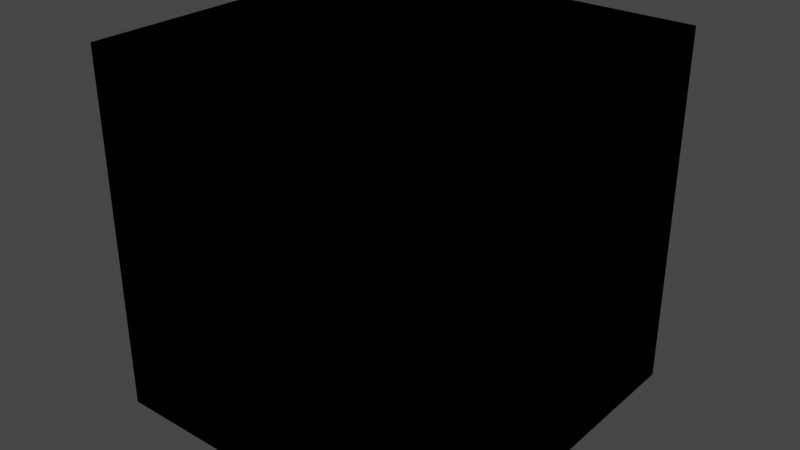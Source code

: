 # Source: VALORANT_Agent.blend  (saved by Blender 3.4.6; exported with 4.5.12 LTS)
import bpy
from mathutils import Matrix  # noqa: F401  (used for matrix-valued properties, if any)

bpy.ops.wm.read_factory_settings(use_empty=True)
scene = bpy.context.scene
scene.name = 'Scene'

# ---- collections
col_collection = bpy.data.collections.new('Collection'); scene.collection.children.link(col_collection)

# ---- materials (node trees are filled in below, after node groups)
mat_material = bpy.data.materials.new('Material')

# ---- node groups
ng_3p_character_mat_v5 = bpy.data.node_groups.new('3P_Character_Mat_V5', 'ShaderNodeTree')
_s = ng_3p_character_mat_v5.interface.new_socket(name='BSDF', in_out='OUTPUT', socket_type='NodeSocketShader')
_s = ng_3p_character_mat_v5.interface.new_socket(name='Combined Falloff Gradient', in_out='INPUT', socket_type='NodeSocketColor')
_s = ng_3p_character_mat_v5.interface.new_socket(name='Albedo', in_out='INPUT', socket_type='NodeSocketColor')
_s = ng_3p_character_mat_v5.interface.new_socket(name='MRAE', in_out='INPUT', socket_type='NodeSocketColor')
_s = ng_3p_character_mat_v5.interface.new_socket(name='Normal', in_out='INPUT', socket_type='NodeSocketColor')
_s = ng_3p_character_mat_v5.interface.new_socket(name='Emissive Brightness', in_out='INPUT', socket_type='NodeSocketFloat')
_s = ng_3p_character_mat_v5.interface.new_socket(name='Skin Intensity', in_out='INPUT', socket_type='NodeSocketFloat')
_s = ng_3p_character_mat_v5.interface.new_socket(name='RefractionDepthBias', in_out='INPUT', socket_type='NodeSocketFloat')
_s = ng_3p_character_mat_v5.interface.new_socket(name='Skin Undercolor', in_out='INPUT', socket_type='NodeSocketColor')
_N = ng_3p_character_mat_v5.nodes; _L = ng_3p_character_mat_v5.links
n0 = _N.new('NodeUndefined'); n0.name = 'Channel inverter'; n0.location = (-148, -914)
n1 = _N.new('NodeUndefined'); n1.name = 'Channel picker.001'; n1.location = (13, -283)
n2 = _N.new('NodeUndefined'); n2.name = 'Clamp texture'; n2.location = (289, -413)
n3 = _N.new('NodeUndefined'); n3.name = 'Channel picker.003'; n3.location = (3, -448)
n4 = _N.new('NodeUndefined'); n4.name = 'Grayscale color'; n4.location = (293, -560)
n5 = _N.new('NodeGroupOutput'); n5.name = 'Group Output'; n5.location = (2057, -6)
n6 = _N.new('NodeUndefined'); n6.name = 'Random walk'; n6.location = (1476, -761)
n7 = _N.new('NodeUndefined'); n7.name = 'Texture emission'; n7.location = (1473, -1020)
n8 = _N.new('NodeUndefined'); n8.name = 'Color correction'; n8.location = (-249, -164)
n9 = _N.new('NodeUndefined'); n9.name = 'Multiply texture.002'; n9.location = (1508, -55)
n10 = _N.new('NodeUndefined'); n10.name = 'Channel picker.002'; n10.location = (1287, -23)
n11 = _N.new('NodeUndefined'); n11.name = 'Color vertex attribute'; n11.location = (1050, -53)
n12 = _N.new('NodeUndefined'); n12.name = 'Universal material'; n12.location = (1782, -1)
n13 = _N.new('NodeGroupInput'); n13.name = 'Group Input'; n13.location = (-605, -88)
n14 = _N.new('NodeUndefined'); n14.name = 'Multiply texture'; n14.location = (881, -213)
n15 = _N.new('NodeUndefined'); n15.name = 'Invert texture'; n15.location = (453, -248)
n16 = _N.new('NodeUndefined'); n16.name = 'Subtract texture'; n16.location = (577, -374)
n17 = _N.new('NodeUndefined'); n17.name = 'Multiply texture.003'; n17.location = (821, -364)
n18 = _N.new('NodeUndefined'); n18.name = 'Channel picker'; n18.location = (21, -139)
n19 = _N.new('NodeUndefined'); n19.name = 'Color correction.001'; n19.location = (1411, -147)
_L.new(n13.outputs[3], n0.inputs[0])
_L.new(n0.outputs[0], n12.inputs[47])
_L.new(n19.outputs[0], n12.inputs[6])
_L.new(n1.outputs[0], n12.inputs[12])
_L.new(n1.outputs[0], n15.inputs[0])
_L.new(n15.outputs[0], n14.inputs[0])
_L.new(n14.outputs[0], n12.inputs[9])
_L.new(n11.outputs[0], n10.inputs[0])
_L.new(n12.outputs[0], n5.inputs[0])
_L.new(n10.outputs[0], n9.inputs[0])
_L.new(n9.outputs[0], n12.inputs[1])
_L.new(n6.outputs[0], n12.inputs[40])
_L.new(n13.outputs[1], n12.inputs[5])
_L.new(n13.outputs[2], n8.inputs[0])
_L.new(n8.outputs[0], n18.inputs[0])
_L.new(n8.outputs[0], n1.inputs[0])
_L.new(n13.outputs[2], n3.inputs[0])
_L.new(n3.outputs[0], n2.inputs[0])
_L.new(n2.outputs[0], n16.inputs[0])
_L.new(n4.outputs[0], n16.inputs[1])
_L.new(n16.outputs[0], n17.inputs[1])
_L.new(n13.outputs[1], n17.inputs[0])
_L.new(n17.outputs[0], n7.inputs[0])
_L.new(n7.outputs[0], n12.inputs[53])
_L.new(n18.outputs[0], n19.inputs[0])
n5.is_active_output = True

# ---- material node trees
mat_material.use_nodes = True; mat_material.node_tree.nodes.clear()
_N = mat_material.node_tree.nodes; _L = mat_material.node_tree.links
n0 = _N.new('ShaderNodeOutputMaterial'); n0.name = 'Material Output'; n0.location = (425, 275)
n1 = _N.new('ShaderNodeGroup'); n1.name = 'Group.001'; n1.location = (-60, 260)
n1.width = 332
n1.node_tree = ng_3p_character_mat_v5
n1.inputs[0].default_value = (0.0, 0.0, 0.0, 1.0)
n1.inputs[1].default_value = (0.0, 0.0, 0.0, 1.0)
n1.inputs[2].default_value = (0.0, 0.0, 0.0, 1.0)
n1.inputs[3].default_value = (0.0, 0.0, 0.0, 1.0)
n1.inputs[4].default_value = 0.0
n1.inputs[5].default_value = 0.0
n1.inputs[6].default_value = 0.0
n1.inputs[7].default_value = (0.0, 0.0, 0.0, 1.0)
n0.is_active_output = True

# ---- world
world_world = bpy.data.worlds.new('World'); scene.world = world_world
world_world.use_nodes = True; world_world.node_tree.nodes.clear()
_N = world_world.node_tree.nodes; _L = world_world.node_tree.links
n0 = _N.new('ShaderNodeOutputWorld'); n0.name = 'World Output'; n0.location = (300, 300)
n1 = _N.new('ShaderNodeBackground'); n1.name = 'Background'; n1.location = (10, 300)
n1.inputs[0].default_value = (0.05088, 0.05088, 0.05088, 1.0)
n2 = _N.new('NodeUndefined'); n2.name = 'Daylight Environment'; n2.location = (100, 300)
n2.inputs[1].default_value = 2.2
n2.inputs[2].default_value = 1.0
n2.inputs[3].default_value = 0.0
n2.inputs[4].default_value = (0.05, 0.3, 1.0, 1.0)
n2.inputs[5].default_value = (0.6, 0.12, 0.02, 1.0)
n2.inputs[6].default_value = 1.0
n2.inputs[7].default_value = (0.0, 0.0, 0.0, 1.0)
n2.inputs[8].default_value = 90.0
n2.inputs[9].default_value = 5.0
n2.inputs[11].default_value = True
n2.inputs[13].default_value = 1.0
n2.inputs[14].default_value = False
n2.inputs[15].default_value = False
n2.inputs[16].default_value = False
n3 = _N.new('NodeUndefined'); n3.name = 'Sun Direction'; n3.location = (-100, 500)
n3.inputs[0].default_value = 50.77
n3.inputs[1].default_value = 4.467
n3.inputs[2].default_value = 3
n3.inputs[3].default_value = 1
n3.inputs[4].default_value = 14.0
n3.inputs[5].default_value = 0
_L.new(n1.outputs[0], n0.inputs[0])
_L.new(n3.outputs[0], n2.inputs[0])
n0.is_active_output = True
world_world.color = (0.05088, 0.05088, 0.05088)
world_world.use_sun_shadow = False
world_world.sun_shadow_jitter_overblur = 0.0

# ---- meshes
me_cube = bpy.data.meshes.new('Cube')
me_cube.from_pydata([(-1.0, -1.0, -1.0), (-1.0, -1.0, 1.0), (-1.0, 1.0, -1.0), (-1.0, 1.0, 1.0), (1.0, -1.0, -1.0), (1.0, -1.0, 1.0), (1.0, 1.0, -1.0), (1.0, 1.0, 1.0)], [], [(0, 1, 3, 2), (2, 3, 7, 6), (6, 7, 5, 4), (4, 5, 1, 0), (2, 6, 4, 0), (7, 3, 1, 5)])
_uv = me_cube.uv_layers.new(name='UVMap')
_uv.uv.foreach_set('vector', [0.375, 0.0, 0.625, 0.0, 0.625, 0.25, 0.375, 0.25, 0.375, 0.25, 0.625, 0.25, 0.625, 0.5, 0.375, 0.5, 0.375, 0.5, 0.625, 0.5, 0.625, 0.75, 0.375, 0.75, 0.375, 0.75, 0.625, 0.75, 0.625, 1.0, 0.375, 1.0, 0.125, 0.5, 0.375, 0.5, 0.375, 0.75, 0.125, 0.75, 0.625, 0.5, 0.875, 0.5, 0.875, 0.75, 0.625, 0.75])
me_cube.materials.append(mat_material)
me_cube.update()

# ---- objects
ob_cube = bpy.data.objects.new('Cube', me_cube)

# ---- transforms, parenting, visibility, modifiers, constraints
ob_cube.location = (0.0, 0.0, 0.0)

# ---- collection membership
col_collection.objects.link(ob_cube)

# ---- scene / render settings (as saved in the file)
scene.frame_start = 1; scene.frame_end = 250; scene.frame_set(1)
scene.render.engine = 'BLENDER_EEVEE_NEXT'
scene.cycles.sampling_pattern = 'TABULATED_SOBOL'
scene.cycles.use_light_tree = False
scene.view_settings.view_transform = 'Filmic'
bpy.context.view_layer.update()

# ---- added for rendering (the .blend has no active camera and no usable light): camera, sun
cam_auto = bpy.data.cameras.new('AutoCamera')
cam_auto.lens = 50.0
cam_auto.sensor_width = 36.0
cam_auto.clip_end = 1000.0
ob_auto_camera = bpy.data.objects.new('AutoCamera', cam_auto)
scene.collection.objects.link(ob_auto_camera)
ob_auto_camera.location = (3.20507, -3.84609, 2.56406)
ob_auto_camera.rotation_euler = (1.09748, -7.21219e-08, 0.694738)
scene.camera = ob_auto_camera
light_auto_sun = bpy.data.lights.new('AutoSun', 'SUN')
light_auto_sun.energy = 3.0
light_auto_sun.angle = 0.0523599
ob_auto_sun = bpy.data.objects.new('AutoSun', light_auto_sun)
scene.collection.objects.link(ob_auto_sun)
ob_auto_sun.rotation_euler = (0.872665, 0.174533, 0.523599)
bpy.context.view_layer.update()
